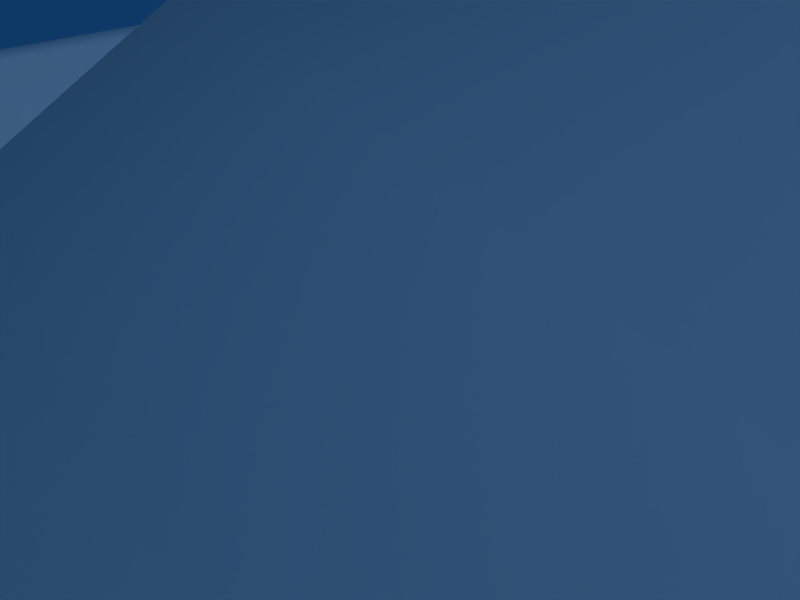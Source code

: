 # Source: Level1.blend  (saved by Blender 2.48.1; exported with 4.5.12 LTS)
import bpy
from mathutils import Matrix  # noqa: F401  (used for matrix-valued properties, if any)

bpy.ops.wm.read_factory_settings(use_empty=True)
scene = bpy.context.scene
scene.name = 'Scene'

# ---- collections
col_collection_1 = bpy.data.collections.new('Collection 1'); scene.collection.children.link(col_collection_1)

# ---- materials (node trees are filled in below, after node groups)
mat_bottle = bpy.data.materials.new('Bottle')
mat_bottle.alpha_threshold = 0.0
mat_bottle.roughness = 0.5
mat_bottle.line_color = (0.0, 0.0, 0.0, 1.0)

# ---- material node trees

# ---- world
world_world = bpy.data.worlds.new('World'); scene.world = world_world
world_world.color = (0.05656, 0.2208, 0.4)
world_world.use_sun_shadow = False
world_world.sun_shadow_jitter_overblur = 0.0
world_world.cycles.sampling_method = 'MANUAL'
world_world.cycles.sample_map_resolution = 256

# ---- cameras
cam_camera = bpy.data.cameras.new('Camera')
cam_camera.passepartout_alpha = 0.2
cam_camera.clip_end = 100.0
cam_camera.lens = 35.0
cam_camera.ortho_scale = 7.314
cam_camera.show_passepartout = False
cam_camera.show_safe_areas = True
cam_camera.dof.focus_distance = 0.0
cam_camera.dof.aperture_fstop = 128.0

# ---- lights
light_spot = bpy.data.lights.new('Spot', 'SUN')
light_spot.transmission_factor = 0.0
light_spot.cutoff_distance = 30.0
light_spot.angle = 1.571
light_spot.energy = 1.0
light_spot.shadow_buffer_clip_start = 1.001
light_spot.shadow_soft_size = 1.0
light_spot.shadow_cascade_max_distance = 1000.0
light_spot.cycles.use_multiple_importance_sampling = False

# ---- meshes
me_plane_005 = bpy.data.meshes.new('Plane.005')
me_plane_005.from_pydata([(-4.911, -4.263, -0.3609), (-4.612, 6.701, -1.195), (4.275, -7.829, 0.6741), (7.063, 0.893, -2.224), (-4.91, 6.497, -3.766), (6.962, 1.051, -3.847), (4.588, -8.164, -3.695), (-5.832, -3.884, -3.707), (-5.002, 0.9525, 0.5333), (6.074, -3.142, -2.396), (7.58, -3.938, -4.357), (-6.345, 2.92, -3.956), (0.3552, -4.442, 2.914), (0.1573, 5.58, 0.3085), (0.4319, 7.844, -3.238), (-0.2474, -6.12, -2.777), (1.432, -0.02174, 1.778)], [], [(3, 9, 10, 5), (9, 2, 6, 10), (8, 1, 4, 11), (1, 13, 14, 4), (13, 3, 5, 14), (2, 12, 15, 6), (12, 0, 7, 15), (9, 16, 12, 2), (3, 13, 16, 9), (13, 1, 8, 16), (12, 16, 8), (8, 0, 12), (0, 8, 11), (0, 11, 7)])
me_plane_005.polygons.foreach_set('use_smooth', [True] * 14)
me_plane_005.use_remesh_preserve_volume = False
me_plane_005.use_remesh_preserve_attributes = False
me_plane_005.use_mirror_vertex_groups = False
me_plane_005.update()
me_plane_004 = bpy.data.meshes.new('Plane.004')
me_plane_004.from_pydata([(-1.681, -2.239, -1.02), (-2.395, 3.106, -1.437), (3.905, -2.71, -1.86), (3.375, 1.69, -0.3337), (-2.582, 2.978, -2.584), (3.312, 1.79, -4.205), (4.102, -2.921, -4.609), (-2.261, -2.001, -3.125), (-1.914, 1.181, -1.098), (4.087, 0.1224, 0.3907), (5.034, -0.3784, -3.795), (-3.888, 1.144, -2.431), (0.927, -3.714, -0.2983), (0.1815, 3.297, 0.3142), (-0.307, 3.245, -3.296), (0.5478, -4.769, -3.879), (1.192, 0.2073, 1.842)], [], [(3, 9, 10, 5), (9, 2, 6, 10), (8, 1, 4, 11), (1, 13, 14, 4), (13, 3, 5, 14), (2, 12, 15, 6), (12, 0, 7, 15), (9, 16, 12, 2), (3, 13, 16, 9), (13, 1, 8, 16), (12, 16, 8), (8, 0, 12), (0, 8, 11), (0, 11, 7)])
me_plane_004.polygons.foreach_set('use_smooth', [True] * 14)
me_plane_004.use_remesh_preserve_volume = False
me_plane_004.use_remesh_preserve_attributes = False
me_plane_004.use_mirror_vertex_groups = False
me_plane_004.update()
me_cube_003 = bpy.data.meshes.new('Cube.003')
me_cube_003.from_pydata([(-0.02823, -5.944, 0.7494), (-6.7, 2.723, -4.204), (-7.233, 2.946, 0.7494), (-5.604, -2.444, -4.522), (1.016, -6.798, -4.204), (-1.059, -6.849, 0.9843), (-7.695, 1.705, -2.992), (-6.372, 0.2813, 1.631), (-6.42, -3.004, -2.49), (-0.667, -7.982, -2.299), (-3.64, -4.711, 2.844), (-3.996, -1.001, 3.721), (-6.989, -3.206, 0.6776), (-4.433, -7.318, 0.9567), (-4.804, -6.659, -2.758), (-2.976, -5.804, -4.363), (-1.029, 2.757, 3.556), (-0.5172, -0.8907, 4.531), (1.846, -4.08, 3.042), (-0.922, 3.952, 2.626), (3.58, -3.487, 2.015), (4.505, 1.261, 2.157), (2.893, 0.7288, 3.17)], [], [(1, 3, 8, 6), (4, 0, 5, 9), (12, 10, 11, 7), (10, 12, 13), (1, 6, 7, 2), (3, 15, 14, 8), (15, 4, 9, 14), (14, 9, 13), (13, 12, 8, 14), (6, 8, 7), (8, 12, 7), (9, 5, 13), (5, 10, 13), (7, 11, 17, 16), (11, 10, 17), (10, 5, 18, 17), (2, 7, 16, 19), (5, 0, 20, 18), (16, 17, 22), (22, 17, 18), (21, 22, 18, 20), (16, 22, 21, 19)])
me_cube_003.polygons.foreach_set('use_smooth', [True] * 22)
me_cube_003.use_remesh_preserve_volume = False
me_cube_003.use_remesh_preserve_attributes = False
me_cube_003.use_mirror_vertex_groups = False
me_cube_003.update()
me_plane_003 = bpy.data.meshes.new('Plane.003')
me_plane_003.from_pydata([(-1.769, -0.2844, 1.249), (-1.229, 1.152, 0.2485), (3.646, -2.321, -0.2104), (2.035, 2.007, -0.2924), (-1.417, 1.024, -0.3746), (1.972, 2.106, -2.556), (3.843, -2.532, -2.96), (-2.533, -1.304, -0.3494), (-2.148, 0.7242, 0.8561), (2.178, 0.5845, 0.432), (3.126, 0.08377, -2.146), (-4.122, 0.6873, -0.4764), (0.6335, -1.304, 1.351), (-0.1091, 2.797, 0.3555), (-0.5976, 2.744, -1.647), (0.2543, -2.36, -0.3789), (-0.1071, 0.6462, 1.883)], [], [(3, 9, 10, 5), (9, 2, 6, 10), (0, 8, 11, 7), (8, 1, 4, 11), (1, 13, 14, 4), (13, 3, 5, 14), (2, 12, 15, 6), (12, 0, 7, 15), (9, 16, 12, 2), (0, 12, 16, 8), (3, 13, 16, 9), (13, 1, 8, 16)])
me_plane_003.polygons.foreach_set('use_smooth', [True] * 12)
me_plane_003.use_remesh_preserve_volume = False
me_plane_003.use_remesh_preserve_attributes = False
me_plane_003.use_mirror_vertex_groups = False
me_plane_003.update()
me_plane_002 = bpy.data.meshes.new('Plane.002')
me_plane_002.from_pydata([(-0.5793, -3.27, 1.308), (-3.586, 0.9656, 0.876), (2.453, -1.092, 1.221), (0.151, 2.717, 0.657), (-4.719, 0.9038, -0.5671), (0.2616, 3.42, -0.8406), (3.169, -1.47, -0.356), (-1.125, -4.75, -1.443), (-3.318, -1.096, 3.598), (1.73, 1.175, 1.564), (2.274, 1.391, -0.4263), (-4.368, -1.37, 2.241), (0.5881, -2.749, 2.187), (-1.776, 2.526, 1.473), (-2.192, 3.112, -0.5418), (2.603, -3.316, -0.332), (-1.304, -0.1003, 3.571)], [], [(3, 9, 10, 5), (9, 2, 6, 10), (0, 8, 11, 7), (8, 1, 4, 11), (1, 13, 14, 4), (13, 3, 5, 14), (2, 12, 15, 6), (12, 0, 7, 15), (9, 16, 12, 2), (0, 12, 16, 8), (3, 13, 16, 9), (13, 1, 8, 16)])
me_plane_002.polygons.foreach_set('use_smooth', [True] * 12)
me_plane_002.use_remesh_preserve_volume = False
me_plane_002.use_remesh_preserve_attributes = False
me_plane_002.use_mirror_vertex_groups = False
me_plane_002.update()
me_plane_001 = bpy.data.meshes.new('Plane.001')
me_plane_001.from_pydata([(-0.5209, -1.377, 0.9364), (-0.7608, 1.215, 0.2485), (1.478, -0.7905, 0.5762), (1.411, 1.788, -0.2924), (-1.506, 1.246, -1.04), (1.45, 1.768, -1.883), (1.44, -1.564, -0.8908), (-1.033, -2.219, -0.1214), (-1.185, 0.3774, 1.274), (2.053, 0.6782, 0.432), (2.062, 0.1652, -1.549), (-2.062, -0.2179, -0.4764), (0.6335, -1.304, 1.351), (0.2342, 2.36, 0.3555), (-0.2543, 2.307, -1.647), (0.2543, -2.36, -0.3789), (0.6732, 0.8335, 1.883)], [], [(3, 9, 10, 5), (9, 2, 6, 10), (0, 8, 11, 7), (8, 1, 4, 11), (1, 13, 14, 4), (13, 3, 5, 14), (2, 12, 15, 6), (12, 0, 7, 15), (9, 16, 12, 2), (0, 12, 16, 8), (3, 13, 16, 9), (13, 1, 8, 16)])
me_plane_001.polygons.foreach_set('use_smooth', [True] * 12)
me_plane_001.use_remesh_preserve_volume = False
me_plane_001.use_remesh_preserve_attributes = False
me_plane_001.use_mirror_vertex_groups = False
me_plane_001.update()
me_cube_002 = bpy.data.meshes.new('Cube.002')
me_cube_002.from_pydata([(8.926, -1.014, -0.7347), (5.936, -5.762, -1.324), (-5.557, 1.079, -1.023), (3.269, 2.44, -1.65), (-4.634, -5.039, -4.204), (5.798, -6.954, -4.204), (4.878, -1.765, 3.143), (5.047, -5.658, 0.2673), (-5.242, 1.133, 0.9911), (3.338, 2.182, 0.3584), (-5.667, -5.748, -2.171), (4.72, -9.763, -1.753), (2.731, -5.938, 3.321), (2.705, -2.767, 3.978), (-0.07985, -0.1372, 3.565), (-3.753, -3.165, -0.1161), (-3.504, -0.4049, 3.079), (-0.1544, -8.544, 1.524), (-0.7878, -5.548, 3.742), (-1.766, -10.06, -1.865), (-1.564, -8.038, -4.363), (-3.115, 6.165, -2.06), (1.466, 6.454, -2.554), (-0.6595, 4.32, 2.783), (-2.315, 4.19, 2.297), (-3.47, 5.303, 0.07685), (0.9924, 5.441, -0.4238)], [], [(0, 6, 7, 1), (6, 0, 3, 9), (2, 4, 10, 8), (5, 1, 7, 11), (6, 13, 12, 7), (9, 14, 13, 6), (8, 10, 15, 16), (11, 7, 12, 17), (15, 18, 14, 16), (12, 13, 14, 18), (12, 18, 15, 17), (4, 20, 19, 10), (20, 5, 11, 19), (19, 17, 15), (10, 19, 15), (19, 11, 17), (3, 2, 21, 22), (16, 14, 23, 24), (8, 16, 24, 25), (14, 9, 26, 23), (9, 3, 22, 26), (2, 8, 25, 21), (21, 25, 26, 22), (26, 25, 24, 23)])
me_cube_002.polygons.foreach_set('use_smooth', [True] * 24)
me_cube_002.use_remesh_preserve_volume = False
me_cube_002.use_remesh_preserve_attributes = False
me_cube_002.use_mirror_vertex_groups = False
me_cube_002.update()
me_cube_001 = bpy.data.meshes.new('Cube.001')
me_cube_001.from_pydata([(2.186, 3.347, 0.6115), (7.758, -1.95, 0.61), (-6.208, 1.843, -4.204), (-3.453, 4.107, -4.204), (-5.04, -2.429, -4.522), (3.437, -8.211, -4.204), (1.895, 3.0, 2.646), (6.869, -1.846, 2.201), (-5.894, 1.897, -2.189), (-3.384, 3.849, -2.195), (-6.073, -3.138, -2.49), (2.305, -9.316, -1.753), (4.183, -3.306, 4.675), (2.862, 1.26, 4.165), (-0.07985, -0.1372, 3.565), (-3.753, -3.165, -0.1161), (-3.504, -0.4049, 3.079), (-0.5191, -8.366, 0.163), (0.7946, -3.18, 3.506), (-2.311, -7.486, -1.865), (-1.715, -6.68, -4.363)], [], [(0, 6, 7, 1), (6, 0, 3, 9), (2, 4, 10, 8), (5, 1, 7, 11), (6, 13, 12, 7), (9, 14, 13, 6), (8, 10, 15, 16), (11, 7, 12, 17), (9, 8, 16, 14), (15, 18, 14, 16), (12, 13, 14, 18), (12, 18, 15, 17), (2, 8, 9, 3), (4, 20, 19, 10), (20, 5, 11, 19), (19, 17, 15), (10, 19, 15), (19, 11, 17)])
me_cube_001.polygons.foreach_set('use_smooth', [True] * 18)
me_cube_001.use_remesh_preserve_volume = False
me_cube_001.use_remesh_preserve_attributes = False
me_cube_001.use_mirror_vertex_groups = False
me_cube_001.update()
me_cube = bpy.data.meshes.new('Cube')
me_cube.from_pydata([(1.449, 4.258, -2.124), (4.879, -0.9441, -1.729), (-5.047, -0.05615, -1.908), (-7.193, 2.182, -2.476), (-2.407, 3.291, -1.845), (-6.333, 5.695, -2.001), (-4.555, 5.526, -1.602), (-3.317, -4.708, -2.444), (2.374, -5.033, -1.839), (1.253, 4.023, -0.75), (4.279, -0.8739, -0.6543), (-4.835, -0.01959, -0.5474), (-6.845, 2.078, -1.08), (-2.36, 3.117, -0.4887), (-4.373, 5.211, -0.261), (-6.039, 5.37, -0.6345), (-3.402, -4.401, -1.325), (1.742, -4.728, -1.033), (4.298, -2.037, 0.8929), (1.334, 1.563, 1.068), (-1.191, 1.032, 2.271), (-2.276, -4.716, -0.00207), (-3.221, -1.574, 1.941), (2.191, -5.178, 0.1937), (0.4961, -2.234, 2.185), (-4.891, 3.151, 0.4598), (4.377, 2.468, -1.926), (3.979, 2.386, -0.7022), (4.029, 0.5741, 0.9806)], [], [(2, 11, 12, 3), (9, 0, 4, 13), (6, 14, 13, 4), (5, 15, 14, 6), (3, 12, 15, 5), (2, 7, 16, 11), (8, 1, 10, 17), (7, 8, 17, 16), (13, 20, 19, 9), (11, 16, 21, 22), (17, 10, 18, 23), (16, 17, 23, 21), (13, 11, 22, 20), (21, 24, 20, 22), (11, 25, 12), (14, 25, 13), (15, 25, 14), (12, 25, 15), (11, 13, 25), (18, 24, 21, 23), (26, 0, 9, 27), (27, 10, 1, 26), (19, 28, 27, 9), (28, 18, 10, 27), (18, 28, 24), (24, 28, 19), (19, 20, 24)])
me_cube.polygons.foreach_set('use_smooth', [True] * 27)
me_cube.use_remesh_preserve_volume = False
me_cube.use_remesh_preserve_attributes = False
me_cube.use_mirror_vertex_groups = False
me_cube.update()
me_plane = bpy.data.meshes.new('Plane')
me_plane.from_pydata([(-36.16, -59.4, -3.725e-09), (-45.21, -61.47, -3.725e-09), (-52.34, -75.02, -3.725e-09), (-48.81, -67.79, -3.725e-09), (-51.4, -64.28, -3.725e-09), (-33.91, -83.27, -3.725e-09), (-42.21, -85.89, -3.725e-09), (-49.15, -83.64, -3.725e-09), (-45.96, -83.08, -3.725e-09), (-30.91, -60.34, -3.725e-09), (-23.22, -77.27, -3.725e-09), (-34.47, -57.34, -3.725e-09), (-27.33, -81.77, -3.725e-09), (-15.61, -76.09, -3.725e-09), (-17.84, -63.31, -3.725e-09), (-3.099, -34.21, 0.0), (-1.432, -41.24, 0.0), (-3.381, -47.37, 0.0), (-6.029, -51.97, 0.0), (-9.173, -55.88, 0.0), (-12.8, -59.34, 0.0), (42.2, -76.15, 1.564), (43.08, -77.6, 1.564), (41.01, -76.98, 1.564), (42.32, -78.4, 1.564), (51.06, -86.56, 2.325), (50.3, -81.93, 2.367), (54.44, -85.15, 2.779), (54.03, -80.44, 2.586), (-10.6, -12.08, 1.707), (15.17, -10.3, 0.0), (8.761, -22.16, 4.708), (20.42, -14.5, 0.0), (15.14, -18.56, 2.107), (-4.351, -22.65, 4.815), (-9.989, -21.89, 2.98e-08), (12.82, -29.33, 5.928), (19.7, -26.34, 1.941), (24.97, -23.08, 0.0), (3.988, -32.87, 3.434), (-1.702, -32.76, 1.584), (19.8, -54.81, 1.986), (29.83, -55.57, 3.419), (27.57, -64.28, 4.444), (17.74, -63.76, 2.01), (22.42, -50.25, 1.945), (29.55, -49.68, 3.492), (16.67, -37.01, 4.457), (20.01, -44.88, 2.341), (24.66, -34.52, 3.884), (31.1, -31.66, 0.0), (37.05, -39.18, 0.0), (29.69, -43.13, 1.943), (40.73, -44.61, 0.0), (35.17, -47.64, 1.918), (37.43, -51.64, 1.918), (45.8, -48.99, 0.0), (17.99, -72.92, 2.19), (17.13, -80.73, 0.0), (36.75, -56.26, 1.922), (42.3, -54.94, 0.0), (41.95, -61.41, 1.918), (40.97, -66.99, 3.226), (36.02, -63.74, 2.04), (37.82, -68.39, 3.226), (34.67, -72.59, 1.918), (32.25, -69.31, 2.065), (31.0, -74.34, 2.22), (8.753, -39.89, 2.365), (2.148, -40.24, 0.7045), (2.959, -48.42, 0.74), (11.45, -49.56, 2.298), (0.7981, -55.87, 0.7553), (7.913, -61.29, 2.52), (29.25, -78.19, 3.0), (24.47, -78.63, -2.98e-08), (26.72, -72.85, 2.664), (9.618, -70.91, 3.225), (9.45, -81.43, 0.0), (-0.05225, -79.06, 0.0), (1.136, -70.46, 3.103), (-3.316, -60.75, 0.8302), (-6.507, -77.46, 0.0), (-7.869, -63.75, 0.5834), (-8.024, -69.73, 2.784), (-17.14, -77.06, 3.816), (-18.45, -71.36, 4.682), (-18.32, -65.14, 3.816), (-28.71, -70.95, 6.209), (-28.08, -82.35, 3.983), (-34.74, -59.55, 6.126), (-24.24, -78.15, 4.953), (-31.42, -62.35, 6.126), (-45.47, -83.58, 4.953), (-48.45, -84.11, 3.734), (-41.97, -86.21, 4.953), (-34.22, -83.76, 4.953), (-50.55, -66.02, 4.278), (-48.97, -69.0, 4.953), (-51.43, -76.05, 4.953), (-44.77, -63.4, 4.953), (-36.32, -61.47, 6.126), (-43.2, -69.7, 8.136), (-43.2, -77.45, 8.136), (-35.09, -76.4, 8.136), (-36.14, -68.47, 8.136), (6.149, 12.25, 2.719), (10.7, 4.992, 2.88), (5.315, 6.573, 3.469), (-11.01, 3.97, 2.233), (5.402, -15.08, 2.59), (-1.92, -15.83, 2.648), (10.26, -11.92, 1.961), (10.91, -1.191, 2.082), (-13.2, -2.363, 1.856), (-6.438, -17.73, 2.043), (9.443, 8.539, 4.282), (-1.473, 12.01, 2.767), (1.731, -9.176, 2.806), (-6.848, -9.96, 2.972), (7.257, -7.931, 3.18), (7.399, -0.4244, 3.519), (-7.422, 4.275, 3.022), (-2.223, 6.751, 3.023), (-0.9566, -2.139, 1.703), (-9.585, -2.491, 2.763), (49.45, -81.3, -8.901e-08), (54.62, -79.64, -8.901e-08), (55.03, -85.68, -8.901e-08), (50.73, -87.46, -8.901e-08), (49.43, -83.9, 3.473), (55.13, -82.58, 3.473), (55.91, -82.39, -8.901e-08), (48.65, -84.08, -8.901e-08), (52.87, -86.51, 3.473), (51.69, -79.97, 3.473), (51.53, -79.07, -8.901e-08), (53.03, -87.41, -8.901e-08), (52.28, -83.24, 5.389), (42.75, -76.78, 1.972), (41.55, -77.78, 1.972), (42.45, -75.49, -8.901e-08), (40.24, -76.95, -8.901e-08), (43.55, -77.65, -8.901e-08), (42.36, -79.04, -8.901e-08), (43.25, -76.36, -8.901e-08), (41.05, -78.21, -8.901e-08), (39.39, -86.45, -8.901e-08), (37.84, -83.76, -8.901e-08), (41.22, -85.49, -8.901e-08), (39.83, -83.91, -8.901e-08), (37.21, -86.81, -8.901e-08), (36.21, -84.24, -8.901e-08), (39.04, -85.84, 1.093), (38.2, -84.38, 1.093), (40.3, -85.32, 0.895), (37.63, -86.08, 0.895), (39.53, -84.34, 0.895), (37.03, -84.69, 0.895), (-4.027, -27.26, 4.807), (-10.04, -26.83, 1.49e-08), (41.99, -62.08, 1.49e-08), (41.99, -68.03, 1.49e-08), (38.84, -69.43, 1.49e-08), (35.69, -73.63, 1.49e-08), (32.02, -75.38, 1.49e-08), (30.27, -79.23, 1.49e-08), (2.205, -22.41, 4.762), (4.396, -28.29, 5.368), (11.97, -5.865, 1.041), (6.824, 13.25, -5.96e-08), (11.5, 9.872, -5.96e-08), (-1.651, 12.99, -5.96e-08), (11.88, 5.186, -5.96e-08), (-12.25, 4.049, -5.96e-08), (-14.69, -2.993, -5.96e-08), (12.12, -1.69, -5.96e-08), (-11.8, -13.8, -5.96e-08), (12.89, -5.373, -5.96e-08), (-53.38, -89.23, 5.389), (-50.12, -90.47, -8.361e-08), (-56.64, -88.0, -8.361e-08), (-55.94, -88.26, 3.473), (-50.82, -90.21, 3.473), (-54.32, -92.15, -8.361e-08), (-52.44, -86.31, -8.361e-08), (-52.64, -86.94, 3.473), (-54.12, -91.53, 3.473), (-51.06, -92.12, -8.361e-08), (-50.49, -88.33, -8.361e-08), (-54.93, -86.06, -8.361e-08), (-55.95, -90.41, -8.361e-08), (-54.62, -86.81, 2.586), (-51.11, -88.52, 2.779), (-55.15, -90.08, 2.367), (-51.56, -91.5, 2.325), (38.21, -66.39, 4.605), (37.66, -63.99, 4.007), (40.09, -65.59, 4.59), (40.24, -62.96, 3.962), (26.97, -74.87, 3.474), (25.62, -77.36, 2.238), (27.93, -76.89, 3.601), (29.17, -75.02, 3.446)], [], [(96, 89, 91), (101, 92, 90), (101, 0, 1, 100), (98, 3, 2, 99), (100, 1, 4, 97), (97, 4, 3, 98), (95, 6, 5, 96), (99, 2, 7, 94), (93, 8, 6, 95), (94, 7, 8, 93), (92, 9, 11, 90), (0, 101, 90, 11), (96, 5, 12, 89), (89, 12, 10, 91), (87, 14, 9, 92), (91, 10, 13, 85), (87, 83, 14), (83, 20, 14), (70, 69, 16, 17), (72, 70, 17, 18), (81, 72, 18, 19), (83, 81, 19, 20), (91, 88, 104, 96), (101, 105, 88, 92), (95, 103, 99, 93), (119, 29, 115, 111), (119, 125, 114, 29), (31, 33, 112, 110), (33, 32, 30, 112), (36, 37, 33, 31), (37, 38, 32, 33), (68, 47, 36, 39), (49, 50, 38, 37), (69, 68, 39, 40), (44, 43, 42, 41), (46, 45, 41, 42), (52, 48, 45, 46), (48, 71, 41, 45), (54, 52, 46), (55, 54, 46, 42), (59, 55, 42), (57, 76, 43, 44), (63, 59, 42, 43), (71, 73, 44, 41), (48, 52, 49, 47), (71, 48, 47, 68), (52, 51, 50, 49), (54, 53, 51, 52), (55, 56, 53, 54), (59, 60, 56, 55), (58, 75, 76, 57), (78, 58, 57, 77), (63, 61, 60, 59), (66, 65, 64, 63), (76, 67, 65, 66), (80, 77, 73), (70, 71, 68, 69), (72, 73, 71, 70), (81, 80, 73, 72), (80, 79, 78, 77), (84, 82, 79, 80), (83, 84, 80, 81), (86, 85, 82, 84), (87, 86, 84, 83), (88, 91, 85, 86), (92, 88, 86, 87), (88, 105, 104), (104, 103, 95, 96), (102, 100, 97, 98), (103, 102, 98, 99), (102, 105, 101, 100), (103, 104, 105, 102), (108, 121, 113, 107), (120, 118, 110, 112), (125, 122, 109, 114), (118, 119, 111, 110), (122, 123, 117, 109), (122, 125, 124, 123), (124, 121, 108, 123), (118, 120, 121, 124), (125, 119, 118, 124), (93, 99, 94), (28, 131, 132, 127), (131, 27, 128, 132), (25, 130, 133, 129), (130, 26, 126, 133), (26, 135, 136, 126), (135, 28, 127, 136), (27, 134, 137, 128), (134, 25, 129, 137), (131, 138, 134, 27), (138, 130, 25, 134), (28, 135, 138, 131), (135, 26, 130, 138), (22, 139, 140, 24), (139, 21, 23, 140), (23, 21, 141, 142), (22, 24, 144, 143), (21, 139, 145, 141), (139, 22, 143, 145), (140, 23, 142, 146), (24, 140, 146, 144), (155, 153, 147, 149), (153, 156, 151, 147), (154, 157, 150, 148), (158, 154, 148, 152), (157, 155, 149, 150), (156, 158, 152, 151), (154, 158, 156, 153), (157, 154, 153, 155), (69, 40, 15), (69, 15, 16), (160, 15, 40, 159), (34, 35, 160, 159), (57, 44, 73, 77), (63, 43, 76, 66), (13, 82, 85), (61, 62, 162, 161), (62, 64, 163, 162), (64, 65, 164, 163), (65, 67, 165, 164), (67, 74, 166, 165), (60, 61, 161), (74, 75, 166), (36, 168, 39), (31, 167, 168, 36), (167, 34, 159, 168), (35, 34, 115), (167, 111, 115, 34), (111, 167, 31, 110), (40, 39, 168, 159), (30, 169, 120, 112), (169, 113, 121, 120), (117, 123, 108, 106), (106, 116, 171, 170), (117, 106, 170, 172), (116, 107, 173, 171), (114, 109, 174, 175), (107, 113, 176, 173), (29, 114, 175, 177), (109, 117, 172, 174), (29, 177, 35, 115), (113, 169, 178, 176), (30, 178, 169), (106, 108, 116), (108, 107, 116), (182, 194, 187, 179), (192, 182, 179, 186), (179, 187, 195, 183), (186, 179, 183, 193), (183, 195, 188, 180), (193, 183, 180, 189), (182, 192, 190, 181), (194, 182, 181, 191), (187, 194, 191, 184), (195, 187, 184, 188), (186, 193, 189, 185), (192, 186, 185, 190), (47, 49, 37), (47, 37, 36), (63, 64, 196, 197), (64, 62, 198, 196), (62, 61, 199, 198), (61, 63, 197, 199), (196, 198, 199, 197), (76, 75, 201, 200), (75, 74, 202, 201), (74, 67, 203, 202), (67, 76, 200, 203), (201, 202, 200), (202, 203, 200)])
me_plane.polygons.foreach_set('use_smooth', [True] * 171)
me_plane.use_remesh_preserve_volume = False
me_plane.use_remesh_preserve_attributes = False
me_plane.use_mirror_vertex_groups = False
me_plane.update()
me_cylinder = bpy.data.meshes.new('Cylinder')
me_cylinder.from_pydata([(0.5, 0.866, 0.0), (0.866, 0.5, 0.0), (1.0, 0.0, 0.0), (0.866, -0.5, 0.0), (0.5, -0.866, 0.0), (1.788e-07, -1.0, 0.0), (-0.5, -0.866, 0.0), (-0.866, -0.5, 0.0), (-1.0, -5.066e-07, 0.0), (-0.866, 0.5, 0.0), (-0.5, 0.866, 0.0), (-8.643e-07, 1.0, 0.0), (0.5, 0.866, 2.0), (0.866, 0.5, 2.0), (1.0, 1.162e-06, 2.0), (0.866, -0.5, 2.0), (0.5, -0.866, 2.0), (1.431e-06, -1.0, 2.0), (-0.5, -0.866, 2.0), (-0.866, -0.5, 2.0), (-1.0, -1.758e-06, 2.0), (-0.866, 0.5, 2.0), (-0.5, 0.866, 2.0), (-2.146e-06, 1.0, 2.0), (-4.575e-08, 2.215e-08, 0.3), (-1.118e-06, 0.5, 4.0), (-0.25, 0.433, 4.0), (-0.433, 0.25, 4.0), (-0.5, -9.537e-07, 4.0), (-0.433, -0.25, 4.0), (-0.25, -0.433, 4.0), (6.706e-07, -0.5, 4.0), (0.25, -0.433, 4.0), (0.433, -0.25, 4.0), (0.5, 4.917e-07, 4.0), (0.433, 0.25, 4.0), (0.25, 0.433, 4.0), (0.25, 0.433, 4.6), (0.433, 0.25, 4.6), (0.5, 4.917e-07, 4.6), (0.433, -0.25, 4.6), (0.25, -0.433, 4.6), (6.706e-07, -0.5, 4.6), (-0.25, -0.433, 4.6), (-0.433, -0.25, 4.6), (-0.5, -9.537e-07, 4.6), (-0.433, 0.25, 4.6), (-0.25, 0.433, 4.6), (-1.118e-06, 0.5, 4.6), (-9.164e-07, 0.4, 4.7), (-0.2, 0.3464, 4.7), (-0.3464, 0.2, 4.7), (-0.4, -7.972e-07, 4.7), (-0.3464, -0.2, 4.7), (-0.2, -0.3464, 4.7), (5.141e-07, -0.4, 4.7), (0.2, -0.3464, 4.7), (0.3464, -0.2, 4.7), (0.4, 3.651e-07, 4.7), (0.3464, 0.2, 4.7), (0.2, 0.3464, 4.7), (0.275, 0.4763, 4.7), (0.4763, 0.275, 4.7), (0.55, 5.513e-07, 4.7), (0.4763, -0.275, 4.7), (0.275, -0.4763, 4.7), (7.302e-07, -0.55, 4.7), (-0.275, -0.4763, 4.7), (-0.4763, -0.275, 4.7), (-0.55, -1.028e-06, 4.7), (-0.4763, 0.275, 4.7), (-0.275, 0.4763, 4.7), (-1.222e-06, 0.55, 4.7), (-1.222e-06, 0.55, 4.6), (-0.275, 0.4763, 4.6), (-0.4763, 0.275, 4.6), (-0.55, -1.028e-06, 4.6), (-0.4763, -0.275, 4.6), (-0.275, -0.4763, 4.6), (7.302e-07, -0.55, 4.6), (0.275, -0.4763, 4.6), (0.4763, -0.275, 4.6), (0.55, 5.513e-07, 4.6), (0.4763, 0.275, 4.6), (0.275, 0.4763, 4.6), (0.2, 0.3464, 4.0), (0.3464, 0.2, 4.0), (0.4, 3.651e-07, 4.0), (0.3464, -0.2, 4.0), (0.2, -0.3464, 4.0), (5.215e-07, -0.4, 4.0), (-0.2, -0.3464, 4.0), (-0.3464, -0.2, 4.0), (-0.4, -8.047e-07, 4.0), (-0.3464, 0.2, 4.0), (-0.2, 0.3464, 4.0), (-9.09e-07, 0.4, 4.0), (-5.202e-08, 3.856e-09, 0.4), (-1.937e-06, 0.8897, 2.0), (-0.4448, 0.7705, 2.0), (-0.7705, 0.4448, 2.0), (-0.8897, -1.565e-06, 2.0), (-0.7705, -0.4448, 2.0), (-0.4448, -0.7705, 2.0), (1.222e-06, -0.8897, 2.0), (0.4448, -0.7705, 2.0), (0.7705, -0.4448, 2.0), (0.8897, 1.028e-06, 2.0), (0.7705, 0.4448, 2.0), (0.4448, 0.7705, 2.0), (-8.196e-07, 0.8897, 0.1), (-0.4448, 0.7705, 0.1), (-0.7705, 0.4448, 0.1), (-0.8897, -4.619e-07, 0.1), (-0.7705, -0.4448, 0.1), (-0.4448, -0.7705, 0.1), (1.192e-07, -0.8897, 0.1), (0.4448, -0.7705, 0.1), (0.7705, -0.4448, 0.1), (0.8897, 1.49e-08, 0.1), (0.7705, 0.4448, 0.1), (0.4448, 0.7705, 0.1)], [], [(24, 0, 1), (24, 1, 2), (24, 2, 3), (24, 3, 4), (24, 4, 5), (24, 5, 6), (24, 6, 7), (24, 7, 8), (24, 8, 9), (24, 9, 10), (24, 10, 11), (11, 0, 24), (0, 12, 13, 1), (1, 13, 14, 2), (2, 14, 15, 3), (3, 15, 16, 4), (4, 16, 17, 5), (5, 17, 18, 6), (6, 18, 19, 7), (7, 19, 20, 8), (8, 20, 21, 9), (9, 21, 22, 10), (10, 22, 23, 11), (12, 0, 11, 23), (12, 23, 25, 36), (23, 22, 26, 25), (22, 21, 27, 26), (21, 20, 28, 27), (20, 19, 29, 28), (19, 18, 30, 29), (18, 17, 31, 30), (17, 16, 32, 31), (16, 15, 33, 32), (15, 14, 34, 33), (14, 13, 35, 34), (13, 12, 36, 35), (35, 36, 37, 38), (34, 35, 38, 39), (33, 34, 39, 40), (32, 33, 40, 41), (31, 32, 41, 42), (30, 31, 42, 43), (29, 30, 43, 44), (28, 29, 44, 45), (27, 28, 45, 46), (26, 27, 46, 47), (25, 26, 47, 48), (36, 25, 48, 37), (37, 48, 73, 84), (48, 47, 74, 73), (47, 46, 75, 74), (46, 45, 76, 75), (45, 44, 77, 76), (44, 43, 78, 77), (43, 42, 79, 78), (42, 41, 80, 79), (41, 40, 81, 80), (40, 39, 82, 81), (39, 38, 83, 82), (38, 37, 84, 83), (84, 73, 72, 61), (73, 74, 71, 72), (74, 75, 70, 71), (75, 76, 69, 70), (76, 77, 68, 69), (77, 78, 67, 68), (78, 79, 66, 67), (79, 80, 65, 66), (80, 81, 64, 65), (81, 82, 63, 64), (82, 83, 62, 63), (83, 84, 61, 62), (108, 86, 85, 109), (107, 87, 86, 108), (106, 88, 87, 107), (105, 89, 88, 106), (104, 90, 89, 105), (103, 91, 90, 104), (102, 92, 91, 103), (101, 93, 92, 102), (100, 94, 93, 101), (99, 95, 94, 100), (98, 96, 95, 99), (109, 85, 96, 98), (109, 98, 110, 121), (111, 110, 98, 99), (112, 111, 99, 100), (113, 112, 100, 101), (114, 113, 101, 102), (115, 114, 102, 103), (116, 115, 103, 104), (117, 116, 104, 105), (118, 117, 105, 106), (119, 118, 106, 107), (120, 119, 107, 108), (121, 120, 108, 109), (110, 97, 121), (97, 110, 111), (97, 111, 112), (97, 112, 113), (97, 113, 114), (97, 114, 115), (97, 115, 116), (97, 116, 117), (97, 117, 118), (97, 118, 119), (97, 119, 120), (97, 120, 121), (87, 58, 59, 86), (86, 59, 60, 85), (85, 60, 49, 96), (96, 49, 50, 95), (95, 50, 51, 94), (94, 51, 52, 93), (93, 52, 53, 92), (92, 53, 54, 91), (91, 54, 55, 90), (90, 55, 56, 89), (89, 56, 57, 88), (88, 57, 58, 87), (59, 62, 61, 60), (58, 63, 62, 59), (57, 64, 63, 58), (56, 65, 64, 57), (55, 66, 65, 56), (54, 67, 66, 55), (53, 68, 67, 54), (52, 69, 68, 53), (51, 70, 69, 52), (50, 71, 70, 51), (49, 72, 71, 50), (60, 61, 72, 49)])
me_cylinder.polygons.foreach_set('use_smooth', [True] * 132)
_k = {(0, 1): 1.0, (12, 13): 1.0, (1, 2): 1.0, (13, 14): 1.0, (2, 3): 1.0, (14, 15): 1.0, (3, 4): 1.0, (15, 16): 1.0, (4, 5): 1.0, (16, 17): 1.0, (5, 6): 1.0, (17, 18): 1.0, (6, 7): 1.0, (18, 19): 1.0, (7, 8): 1.0, (19, 20): 1.0, (8, 9): 1.0, (20, 21): 1.0, (9, 10): 1.0, (21, 22): 1.0, (10, 11): 1.0, (22, 23): 1.0, (0, 11): 1.0, (12, 23): 1.0, (25, 36): 1.0, (25, 26): 1.0, (26, 27): 1.0, (27, 28): 1.0, (28, 29): 1.0, (29, 30): 1.0, (30, 31): 1.0, (31, 32): 1.0, (32, 33): 1.0, (33, 34): 1.0, (34, 35): 1.0, (35, 36): 1.0, (49, 60): 1.0, (49, 50): 1.0, (50, 51): 1.0, (51, 52): 1.0, (52, 53): 1.0, (53, 54): 1.0, (54, 55): 1.0, (55, 56): 1.0, (56, 57): 1.0, (57, 58): 1.0, (58, 59): 1.0, (59, 60): 1.0, (61, 62): 1.0, (62, 63): 1.0, (63, 64): 1.0, (64, 65): 1.0, (65, 66): 1.0, (66, 67): 1.0, (67, 68): 1.0, (68, 69): 1.0, (69, 70): 1.0, (70, 71): 1.0, (71, 72): 1.0, (61, 72): 1.0, (73, 84): 1.0, (73, 74): 1.0, (74, 75): 1.0, (75, 76): 1.0, (76, 77): 1.0, (77, 78): 1.0, (78, 79): 1.0, (79, 80): 1.0, (80, 81): 1.0, (81, 82): 1.0, (82, 83): 1.0, (83, 84): 1.0, (85, 86): 1.0, (86, 87): 1.0, (87, 88): 1.0, (88, 89): 1.0, (89, 90): 1.0, (90, 91): 1.0, (91, 92): 1.0, (92, 93): 1.0, (93, 94): 1.0, (94, 95): 1.0, (95, 96): 1.0, (85, 96): 1.0, (98, 109): 1.0, (110, 121): 1.0, (98, 99): 1.0, (110, 111): 1.0, (99, 100): 1.0, (111, 112): 1.0, (100, 101): 1.0, (112, 113): 1.0, (101, 102): 1.0, (113, 114): 1.0, (102, 103): 1.0, (114, 115): 1.0, (103, 104): 1.0, (115, 116): 1.0, (104, 105): 1.0, (116, 117): 1.0, (105, 106): 1.0, (117, 118): 1.0, (106, 107): 1.0, (118, 119): 1.0, (107, 108): 1.0, (119, 120): 1.0, (108, 109): 1.0, (120, 121): 1.0}
me_cylinder.attributes.new('crease_edge', 'FLOAT', 'EDGE').data.foreach_set('value', [_k.get((min(e.vertices), max(e.vertices)), 0.0) for e in me_cylinder.edges])
_uv = me_cylinder.uv_layers.new(name='UVTex')
_uv.uv.foreach_set('vector', [0.8636, 0.01281, 0.9058, 0.07921, 0.8268, 0.07921, 0.7901, 0.01281, 0.8268, 0.07921, 0.7477, 0.07921, 0.7116, 0.01281, 0.7477, 0.07921, 0.6687, 0.07921, 0.6252, 0.01281, 0.6687, 0.07921, 0.5896, 0.07921, 0.5517, 0.01281, 0.5896, 0.07921, 0.5106, 0.07921, 0.4685, 0.01281, 0.5106, 0.07921, 0.4316, 0.07921, 0.3949, 0.01281, 0.4316, 0.07921, 0.3525, 0.07921, 0.3118, 0.01281, 0.3525, 0.07921, 0.2735, 0.07921, 0.2318, 0.01281, 0.2735, 0.07921, 0.1944, 0.07921, 0.1583, 0.01281, 0.1944, 0.07921, 0.1154, 0.07921, 0.07509, 0.01281, 0.1154, 0.07921, 0.03636, 0.07921, 0.9848, 0.07921, 0.9058, 0.07921, 0.9436, 0.01281, 0.9058, 0.07921, 0.9058, 0.2472, 0.8268, 0.2472, 0.8268, 0.07921, 0.8268, 0.07921, 0.8268, 0.2472, 0.7477, 0.2472, 0.7477, 0.07921, 0.7477, 0.07921, 0.7477, 0.2472, 0.6687, 0.2472, 0.6687, 0.07921, 0.6687, 0.07921, 0.6687, 0.2472, 0.5896, 0.2472, 0.5896, 0.07921, 0.5896, 0.07921, 0.5896, 0.2472, 0.5106, 0.2472, 0.5106, 0.07921, 0.5106, 0.07921, 0.5106, 0.2472, 0.4316, 0.2472, 0.4316, 0.07921, 0.4316, 0.07921, 0.4316, 0.2472, 0.3525, 0.2472, 0.3525, 0.07921, 0.3525, 0.07921, 0.3525, 0.2472, 0.2735, 0.2472, 0.2735, 0.07921, 0.2735, 0.07921, 0.2735, 0.2472, 0.1944, 0.2472, 0.1944, 0.07921, 0.1944, 0.07921, 0.1944, 0.2472, 0.1154, 0.2472, 0.1154, 0.07921, 0.1154, 0.07921, 0.1154, 0.2472, 0.03636, 0.2472, 0.03636, 0.07921, 0.9058, 0.2472, 0.9058, 0.07921, 0.9848, 0.07921, 0.9848, 0.2472, 0.9058, 0.2472, 0.9848, 0.2472, 0.9848, 0.4153, 0.9058, 0.4153, 0.03636, 0.2472, 0.1154, 0.2472, 0.1154, 0.4153, 0.03636, 0.4153, 0.1154, 0.2472, 0.1944, 0.2472, 0.1944, 0.4153, 0.1154, 0.4153, 0.1944, 0.2472, 0.2735, 0.2472, 0.2735, 0.4153, 0.1944, 0.4153, 0.2735, 0.2472, 0.3525, 0.2472, 0.3525, 0.4153, 0.2735, 0.4153, 0.3525, 0.2472, 0.4316, 0.2472, 0.4316, 0.4153, 0.3525, 0.4153, 0.4316, 0.2472, 0.5106, 0.2472, 0.5106, 0.4153, 0.4316, 0.4153, 0.5106, 0.2472, 0.5896, 0.2472, 0.5896, 0.4153, 0.5106, 0.4153, 0.5896, 0.2472, 0.6687, 0.2472, 0.6687, 0.4153, 0.5896, 0.4153, 0.6687, 0.2472, 0.7477, 0.2472, 0.7477, 0.4153, 0.6687, 0.4153, 0.7477, 0.2472, 0.8268, 0.2472, 0.8268, 0.4153, 0.7477, 0.4153, 0.8268, 0.2472, 0.9058, 0.2472, 0.9058, 0.4153, 0.8268, 0.4153, 0.8268, 0.4153, 0.9058, 0.4153, 0.9058, 0.4657, 0.8268, 0.4657, 0.7477, 0.4153, 0.8268, 0.4153, 0.8268, 0.4657, 0.7477, 0.4657, 0.6687, 0.4153, 0.7477, 0.4153, 0.7477, 0.4657, 0.6687, 0.4657, 0.5896, 0.4153, 0.6687, 0.4153, 0.6687, 0.4657, 0.5896, 0.4657, 0.5106, 0.4153, 0.5896, 0.4153, 0.5896, 0.4657, 0.5106, 0.4657, 0.4316, 0.4153, 0.5106, 0.4153, 0.5106, 0.4657, 0.4316, 0.4657, 0.3525, 0.4153, 0.4316, 0.4153, 0.4316, 0.4657, 0.3525, 0.4657, 0.2735, 0.4153, 0.3525, 0.4153, 0.3525, 0.4657, 0.2735, 0.4657, 0.1944, 0.4153, 0.2735, 0.4153, 0.2735, 0.4657, 0.1944, 0.4657, 0.1154, 0.4153, 0.1944, 0.4153, 0.1944, 0.4657, 0.1154, 0.4657, 0.03636, 0.4153, 0.1154, 0.4153, 0.1154, 0.4657, 0.03636, 0.4657, 0.9058, 0.4153, 0.9848, 0.4153, 0.9848, 0.4657, 0.9058, 0.4657, 0.9058, 0.4657, 0.9848, 0.4657, 0.9848, 0.4657, 0.9058, 0.4657, 0.03636, 0.4657, 0.1154, 0.4657, 0.1154, 0.4657, 0.03636, 0.4657, 0.1154, 0.4657, 0.1944, 0.4657, 0.1944, 0.4657, 0.1154, 0.4657, 0.1944, 0.4657, 0.2735, 0.4657, 0.2735, 0.4657, 0.1944, 0.4657, 0.2735, 0.4657, 0.3525, 0.4657, 0.3525, 0.4657, 0.2735, 0.4657, 0.3525, 0.4657, 0.4316, 0.4657, 0.4316, 0.4657, 0.3525, 0.4657, 0.4316, 0.4657, 0.5106, 0.4657, 0.5106, 0.4657, 0.4316, 0.4657, 0.5106, 0.4657, 0.5896, 0.4657, 0.5896, 0.4657, 0.5106, 0.4657, 0.5896, 0.4657, 0.6687, 0.4657, 0.6687, 0.4657, 0.5896, 0.4657, 0.6687, 0.4657, 0.7477, 0.4657, 0.7477, 0.4657, 0.6687, 0.4657, 0.7477, 0.4657, 0.8268, 0.4657, 0.8268, 0.4657, 0.7477, 0.4657, 0.8268, 0.4657, 0.9058, 0.4657, 0.9058, 0.4657, 0.8268, 0.4657, 0.9058, 0.4657, 0.9848, 0.4657, 0.9848, 0.4657, 0.9058, 0.4657, 0.03636, 0.4657, 0.1154, 0.4657, 0.1154, 0.4657, 0.03636, 0.4657, 0.1154, 0.4657, 0.1944, 0.4657, 0.1944, 0.4657, 0.1154, 0.4657, 0.1944, 0.4657, 0.2735, 0.4657, 0.2735, 0.4657, 0.1944, 0.4657, 0.2735, 0.4657, 0.3525, 0.4657, 0.3525, 0.4657, 0.2735, 0.4657, 0.3525, 0.4657, 0.4316, 0.4657, 0.4316, 0.4657, 0.3525, 0.4657, 0.4316, 0.4657, 0.5106, 0.4657, 0.5106, 0.4657, 0.4316, 0.4657, 0.5106, 0.4657, 0.5896, 0.4657, 0.5896, 0.4657, 0.5106, 0.4657, 0.5896, 0.4657, 0.6687, 0.4657, 0.6687, 0.4657, 0.5896, 0.4657, 0.6687, 0.4657, 0.7477, 0.4657, 0.7477, 0.4657, 0.6687, 0.4657, 0.7477, 0.4657, 0.8268, 0.4657, 0.8268, 0.4657, 0.7477, 0.4657, 0.8268, 0.4657, 0.9058, 0.4657, 0.9058, 0.4657, 0.8268, 0.4657, 0.8268, 0.7513, 0.8268, 0.5833, 0.9058, 0.5833, 0.9058, 0.7513, 0.7477, 0.7513, 0.7477, 0.5833, 0.8268, 0.5833, 0.8268, 0.7513, 0.6687, 0.7513, 0.6687, 0.5833, 0.7477, 0.5833, 0.7477, 0.7513, 0.5896, 0.7513, 0.5896, 0.5833, 0.6687, 0.5833, 0.6687, 0.7513, 0.5106, 0.7513, 0.5106, 0.5833, 0.5896, 0.5833, 0.5896, 0.7513, 0.4316, 0.7513, 0.4316, 0.5833, 0.5106, 0.5833, 0.5106, 0.7513, 0.3525, 0.7513, 0.3525, 0.5833, 0.4316, 0.5833, 0.4316, 0.7513, 0.2735, 0.7513, 0.2735, 0.5833, 0.3525, 0.5833, 0.3525, 0.7513, 0.1944, 0.7513, 0.1944, 0.5833, 0.2735, 0.5833, 0.2735, 0.7513, 0.1154, 0.7513, 0.1154, 0.5833, 0.1944, 0.5833, 0.1944, 0.7513, 0.03636, 0.7513, 0.03636, 0.5833, 0.1154, 0.5833, 0.1154, 0.7513, 0.9058, 0.7513, 0.9058, 0.5833, 0.9848, 0.5833, 0.9848, 0.7513, 0.9058, 0.7513, 0.9848, 0.7513, 0.9848, 0.911, 0.9058, 0.911, 0.1154, 0.911, 0.03636, 0.911, 0.03636, 0.7513, 0.1154, 0.7513, 0.1944, 0.911, 0.1154, 0.911, 0.1154, 0.7513, 0.1944, 0.7513, 0.2735, 0.911, 0.1944, 0.911, 0.1944, 0.7513, 0.2735, 0.7513, 0.3525, 0.911, 0.2735, 0.911, 0.2735, 0.7513, 0.3525, 0.7513, 0.4316, 0.911, 0.3525, 0.911, 0.3525, 0.7513, 0.4316, 0.7513, 0.5106, 0.911, 0.4316, 0.911, 0.4316, 0.7513, 0.5106, 0.7513, 0.5896, 0.911, 0.5106, 0.911, 0.5106, 0.7513, 0.5896, 0.7513, 0.6687, 0.911, 0.5896, 0.911, 0.5896, 0.7513, 0.6687, 0.7513, 0.7477, 0.911, 0.6687, 0.911, 0.6687, 0.7513, 0.7477, 0.7513, 0.8268, 0.911, 0.7477, 0.911, 0.7477, 0.7513, 0.8268, 0.7513, 0.9058, 0.911, 0.8268, 0.911, 0.8268, 0.7513, 0.9058, 0.7513, 0.9848, 0.911, 0.943, 0.99, 0.9058, 0.911, 0.07773, 0.99, 0.03636, 0.911, 0.1154, 0.911, 0.1609, 0.99, 0.1154, 0.911, 0.1944, 0.911, 0.2313, 0.99, 0.1944, 0.911, 0.2735, 0.911, 0.3208, 0.99, 0.2735, 0.911, 0.3525, 0.911, 0.3944, 0.99, 0.3525, 0.911, 0.4316, 0.911, 0.4744, 0.99, 0.4316, 0.911, 0.5106, 0.911, 0.5543, 0.99, 0.5106, 0.911, 0.5896, 0.911, 0.6279, 0.99, 0.5896, 0.911, 0.6687, 0.911, 0.711, 0.99, 0.6687, 0.911, 0.7477, 0.911, 0.7878, 0.99, 0.7477, 0.911, 0.8268, 0.911, 0.8631, 0.99, 0.8268, 0.911, 0.9058, 0.911, 0.7477, 0.5833, 0.7477, 0.5245, 0.8268, 0.5245, 0.8268, 0.5833, 0.8268, 0.5833, 0.8268, 0.5245, 0.9058, 0.5245, 0.9058, 0.5833, 0.9058, 0.5833, 0.9058, 0.5245, 0.9848, 0.5245, 0.9848, 0.5833, 0.03636, 0.5833, 0.03636, 0.5245, 0.1154, 0.5245, 0.1154, 0.5833, 0.1154, 0.5833, 0.1154, 0.5245, 0.1944, 0.5245, 0.1944, 0.5833, 0.1944, 0.5833, 0.1944, 0.5245, 0.2735, 0.5245, 0.2735, 0.5833, 0.2735, 0.5833, 0.2735, 0.5245, 0.3525, 0.5245, 0.3525, 0.5833, 0.3525, 0.5833, 0.3525, 0.5245, 0.4316, 0.5245, 0.4316, 0.5833, 0.4316, 0.5833, 0.4316, 0.5245, 0.5106, 0.5245, 0.5106, 0.5833, 0.5106, 0.5833, 0.5106, 0.5245, 0.5896, 0.5245, 0.5896, 0.5833, 0.5896, 0.5833, 0.5896, 0.5245, 0.6687, 0.5245, 0.6687, 0.5833, 0.6687, 0.5833, 0.6687, 0.5245, 0.7477, 0.5245, 0.7477, 0.5833, 0.8268, 0.4951, 0.8268, 0.4657, 0.9058, 0.4657, 0.9058, 0.5245, 0.7477, 0.5245, 0.7477, 0.4657, 0.8268, 0.4657, 0.8268, 0.4951, 0.6687, 0.5245, 0.6687, 0.4657, 0.7477, 0.4657, 0.7477, 0.5245, 0.5896, 0.5245, 0.5896, 0.4657, 0.6687, 0.4657, 0.6687, 0.5245, 0.5106, 0.5245, 0.5106, 0.4657, 0.5896, 0.4657, 0.5896, 0.5245, 0.4316, 0.5245, 0.4316, 0.4657, 0.5106, 0.4657, 0.5106, 0.5245, 0.3525, 0.5245, 0.3525, 0.4657, 0.4316, 0.4657, 0.4316, 0.5245, 0.2735, 0.5245, 0.2735, 0.4657, 0.3525, 0.4657, 0.3525, 0.5245, 0.1944, 0.5245, 0.1944, 0.4657, 0.2735, 0.4657, 0.2735, 0.5245, 0.1154, 0.5245, 0.1154, 0.4657, 0.1944, 0.4657, 0.1944, 0.5245, 0.03636, 0.4951, 0.03636, 0.4657, 0.1154, 0.4657, 0.1154, 0.5245, 0.9058, 0.5245, 0.9058, 0.4657, 0.9848, 0.4657, 0.9848, 0.4951])
me_cylinder.materials.append(mat_bottle)
me_cylinder.use_remesh_preserve_volume = False
me_cylinder.use_remesh_preserve_attributes = False
me_cylinder.use_mirror_vertex_groups = False
me_cylinder.update()

# ---- objects
ob_plane_005 = bpy.data.objects.new('Plane.005', me_plane_005)
ob_plane_004 = bpy.data.objects.new('Plane.004', me_plane_004)
ob_cube_003 = bpy.data.objects.new('Cube.003', me_cube_003)
ob_plane_003 = bpy.data.objects.new('Plane.003', me_plane_003)
ob_plane_002 = bpy.data.objects.new('Plane.002', me_plane_002)
ob_plane_001 = bpy.data.objects.new('Plane.001', me_plane_001)
ob_cube_002 = bpy.data.objects.new('Cube.002', me_cube_002)
ob_cube_001 = bpy.data.objects.new('Cube.001', me_cube_001)
ob_cube = bpy.data.objects.new('Cube', me_cube)
ob_plane = bpy.data.objects.new('Plane', me_plane)
ob_bottle = bpy.data.objects.new('Bottle', me_cylinder)
ob_lamp = bpy.data.objects.new('Lamp', light_spot)
ob_camera = bpy.data.objects.new('Camera', cam_camera)

# ---- transforms, parenting, visibility, modifiers, constraints
ob_plane_005.location = (25.42, -47.31, 5.576)
ob_plane_005.rotation_euler = (0.0, -0.0, 0.9066)
ob_plane_005.lock_rotations_4d = False
ob_plane_005.empty_display_type = 'ARROWS'
ob_plane_005.lineart.crease_threshold = 0.0
ob_plane_004.location = (33.76, -55.2, 5.576)
ob_plane_004.rotation_euler = (0.0, -0.0, 0.9066)
ob_plane_004.lock_rotations_4d = False
ob_plane_004.empty_display_type = 'ARROWS'
ob_plane_004.lineart.crease_threshold = 0.0
ob_cube_003.location = (-29.94, -77.12, 4.204)
ob_cube_003.rotation_euler = (0.0, -0.0, 1.401)
ob_cube_003.lock_rotations_4d = False
ob_cube_003.empty_display_type = 'ARROWS'
ob_cube_003.lineart.crease_threshold = 0.0
ob_plane_003.location = (13.82, -28.83, 5.576)
ob_plane_003.lock_rotations_4d = False
ob_plane_003.empty_display_type = 'ARROWS'
ob_plane_003.lineart.crease_threshold = 0.0
ob_plane_002.location = (2.653, -25.61, 5.146)
ob_plane_002.lock_rotations_4d = False
ob_plane_002.empty_display_type = 'ARROWS'
ob_plane_002.lineart.crease_threshold = 0.0
ob_plane_001.location = (9.61, -17.72, 3.438)
ob_plane_001.lock_rotations_4d = False
ob_plane_001.empty_display_type = 'ARROWS'
ob_plane_001.lineart.crease_threshold = 0.0
ob_cube_002.location = (6.931, -2.291, 4.204)
ob_cube_002.rotation_euler = (0.0, -0.0, -4.436)
ob_cube_002.lock_rotations_4d = False
ob_cube_002.empty_display_type = 'ARROWS'
ob_cube_002.lineart.crease_threshold = 0.0
ob_cube_001.location = (-6.383, -26.0, 4.204)
ob_cube_001.lock_rotations_4d = False
ob_cube_001.empty_display_type = 'ARROWS'
ob_cube_001.lineart.crease_threshold = 0.0
ob_cube.location = (-2.976, -10.7, 4.204)
ob_cube.lock_rotations_4d = False
ob_cube.empty_display_type = 'ARROWS'
ob_cube.lineart.crease_threshold = 0.0
ob_plane.location = (0.1535, 0.0, 0.0)
ob_plane.lock_rotations_4d = False
ob_plane.empty_display_type = 'ARROWS'
ob_plane.show_wire = True
ob_plane.lineart.crease_threshold = 0.0
ob_bottle.location = (-5.913, -5.11, 2.671)
ob_bottle.rotation_euler = (4.981e-07, 1.643, 4.563e-07)
ob_bottle.lock_rotations_4d = False
ob_bottle.empty_display_type = 'ARROWS'
ob_bottle.lineart.crease_threshold = 0.0
_m = ob_bottle.modifiers.new('Subsurf', 'SUBSURF')
_m.show_render = False
_m.uv_smooth = 'PRESERVE_CORNERS'
_m.levels = 3
_m.render_levels = 3
_m.show_only_control_edges = False
ob_lamp.location = (4.076, 1.005, 5.904)
ob_lamp.rotation_euler = (0.6503, 0.05522, 1.866)
ob_lamp.lock_rotations_4d = False
ob_lamp.empty_display_type = 'ARROWS'
ob_lamp.color = (0.0, 0.0, 0.0, 0.0)
ob_lamp.lineart.crease_threshold = 0.0
ob_camera.location = (6.335, -5.834, 7.951)
ob_camera.rotation_euler = (0.9251, 1.009e-05, 0.8431)
ob_camera.lock_rotations_4d = False
ob_camera.empty_display_type = 'ARROWS'
ob_camera.color = (0.0, 0.0, 0.0, 0.0)
ob_camera.display_type = 'WIRE'
ob_camera.lineart.crease_threshold = 0.0

# ---- collection membership
col_collection_1.objects.link(ob_plane_005)
col_collection_1.objects.link(ob_plane_004)
col_collection_1.objects.link(ob_cube_003)
col_collection_1.objects.link(ob_plane_003)
col_collection_1.objects.link(ob_plane_002)
col_collection_1.objects.link(ob_plane_001)
col_collection_1.objects.link(ob_cube_002)
col_collection_1.objects.link(ob_cube_001)
col_collection_1.objects.link(ob_cube)
col_collection_1.objects.link(ob_plane)
col_collection_1.objects.link(ob_bottle)
col_collection_1.objects.link(ob_lamp)
col_collection_1.objects.link(ob_camera)

# ---- scene / render settings (as saved in the file)
scene.camera = ob_camera
scene.frame_start = 1; scene.frame_end = 250; scene.frame_set(1)
scene.render.engine = 'BLENDER_EEVEE_NEXT'
scene.render.image_settings.file_format = 'JPEG'
scene.render.image_settings.color_mode = 'RGB'
scene.render.image_settings.compression = 90
scene.render.resolution_x = 800
scene.render.resolution_y = 600
scene.render.pixel_aspect_x = 100.0
scene.render.pixel_aspect_y = 100.0
scene.render.fps = 25
scene.render.dither_intensity = 0.0
scene.render.use_compositing = False
scene.render.use_sequencer = False
scene.render.use_bake_selected_to_active = True
scene.render.bake_margin = 2
scene.render.bake_bias = 0.0
scene.render.use_stamp_time = False
scene.render.use_stamp_date = False
scene.render.use_stamp_frame = False
scene.render.use_stamp_camera = False
scene.render.use_stamp_scene = False
scene.render.use_stamp_filename = False
scene.render.use_stamp_render_time = False
scene.render.stamp_font_size = 0
scene.cycles.use_denoising = False
scene.cycles.samples = 10
scene.cycles.sampling_pattern = 'TABULATED_SOBOL'
scene.cycles.light_sampling_threshold = 0.0
scene.cycles.use_adaptive_sampling = False
scene.cycles.use_light_tree = False
scene.cycles.blur_glossy = 0.0
scene.cycles.volume_bounces = 1
scene.cycles.pixel_filter_type = 'GAUSSIAN'
scene.cycles.sample_clamp_indirect = 0.0
scene.view_settings.view_transform = 'Raw'
bpy.context.view_layer.update()
